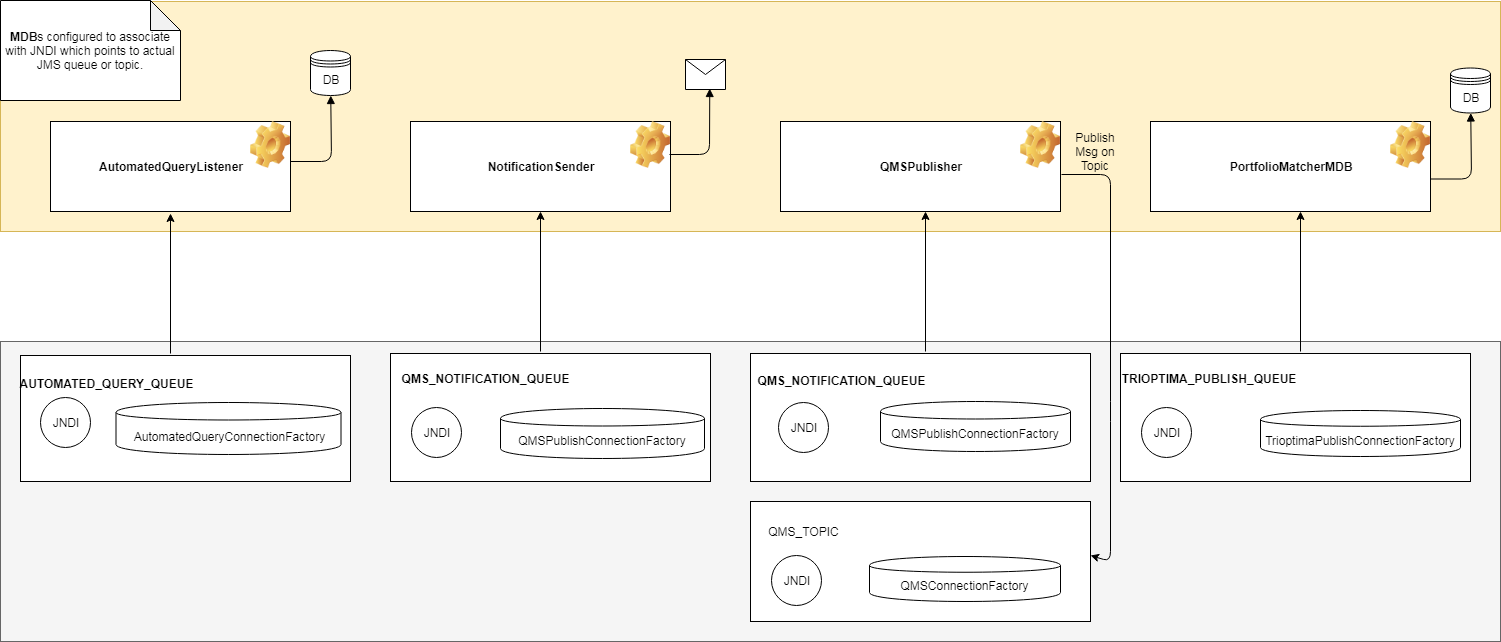

The diagram above was exported from draw.io. Its source (the exported page's mxGraphModel, read from the mxfile embedded in the PNG):
<mxGraphModel dx="840" dy="484" grid="1" gridSize="10" guides="1" tooltips="1" connect="1" arrows="1" fold="1" page="1" pageScale="1" pageWidth="850" pageHeight="1100" math="0" shadow="0">
  <root>
    <mxCell id="0" />
    <mxCell id="1" parent="0" />
    <mxCell id="dZIOkQfLKSZmnPyfNinX-1" value="" style="rounded=0;whiteSpace=wrap;html=1;fillColor=#fff2cc;strokeColor=#d6b656;" vertex="1" parent="1">
      <mxGeometry x="20" y="20" width="1500" height="230" as="geometry" />
    </mxCell>
    <mxCell id="dZIOkQfLKSZmnPyfNinX-2" value="" style="rounded=0;whiteSpace=wrap;html=1;fillColor=#f5f5f5;strokeColor=#666666;fontColor=#333333;" vertex="1" parent="1">
      <mxGeometry x="20" y="360" width="1500" height="300" as="geometry" />
    </mxCell>
    <mxCell id="dZIOkQfLKSZmnPyfNinX-4" value="&lt;p style=&quot;line-height: 170%&quot;&gt;&lt;b&gt;AutomatedQueryListener&lt;/b&gt;&lt;/p&gt;" style="rounded=0;whiteSpace=wrap;html=1;" vertex="1" parent="1">
      <mxGeometry x="70" y="140" width="240" height="90" as="geometry" />
    </mxCell>
    <mxCell id="dZIOkQfLKSZmnPyfNinX-5" value="&lt;b&gt;NotificationSender&lt;/b&gt;" style="rounded=0;whiteSpace=wrap;html=1;" vertex="1" parent="1">
      <mxGeometry x="430" y="140" width="260" height="90" as="geometry" />
    </mxCell>
    <mxCell id="dZIOkQfLKSZmnPyfNinX-6" value="&lt;b&gt;QMSPublisher&lt;/b&gt;" style="rounded=0;whiteSpace=wrap;html=1;" vertex="1" parent="1">
      <mxGeometry x="800" y="140" width="280" height="90" as="geometry" />
    </mxCell>
    <mxCell id="dZIOkQfLKSZmnPyfNinX-7" value="&lt;b&gt;PortfolioMatcherMDB&lt;/b&gt;" style="rounded=0;whiteSpace=wrap;html=1;" vertex="1" parent="1">
      <mxGeometry x="1170" y="140" width="280" height="90" as="geometry" />
    </mxCell>
    <mxCell id="dZIOkQfLKSZmnPyfNinX-8" value="" style="rounded=0;whiteSpace=wrap;html=1;" vertex="1" parent="1">
      <mxGeometry x="40" y="374" width="330" height="126" as="geometry" />
    </mxCell>
    <mxCell id="dZIOkQfLKSZmnPyfNinX-12" value="JNDI" style="ellipse;whiteSpace=wrap;html=1;aspect=fixed;" vertex="1" parent="1">
      <mxGeometry x="60" y="416" width="50" height="50" as="geometry" />
    </mxCell>
    <mxCell id="dZIOkQfLKSZmnPyfNinX-13" value="AutomatedQueryConnectionFactory" style="shape=cylinder;whiteSpace=wrap;html=1;boundedLbl=1;backgroundOutline=1;" vertex="1" parent="1">
      <mxGeometry x="135.5" y="421" width="225" height="52" as="geometry" />
    </mxCell>
    <mxCell id="dZIOkQfLKSZmnPyfNinX-14" value="" style="rounded=0;whiteSpace=wrap;html=1;" vertex="1" parent="1">
      <mxGeometry x="410" y="372" width="320" height="128" as="geometry" />
    </mxCell>
    <mxCell id="dZIOkQfLKSZmnPyfNinX-15" value="JNDI" style="ellipse;whiteSpace=wrap;html=1;aspect=fixed;" vertex="1" parent="1">
      <mxGeometry x="431" y="426" width="50" height="50" as="geometry" />
    </mxCell>
    <mxCell id="dZIOkQfLKSZmnPyfNinX-16" value="QMSPublishConnectionFactory" style="shape=cylinder;whiteSpace=wrap;html=1;boundedLbl=1;backgroundOutline=1;" vertex="1" parent="1">
      <mxGeometry x="520" y="427" width="204" height="50" as="geometry" />
    </mxCell>
    <mxCell id="dZIOkQfLKSZmnPyfNinX-17" value="" style="rounded=0;whiteSpace=wrap;html=1;" vertex="1" parent="1">
      <mxGeometry x="770" y="372" width="340" height="128" as="geometry" />
    </mxCell>
    <mxCell id="dZIOkQfLKSZmnPyfNinX-18" value="JNDI" style="ellipse;whiteSpace=wrap;html=1;aspect=fixed;" vertex="1" parent="1">
      <mxGeometry x="797.5" y="421" width="50" height="50" as="geometry" />
    </mxCell>
    <mxCell id="dZIOkQfLKSZmnPyfNinX-19" value="QMSPublishConnectionFactory" style="shape=cylinder;whiteSpace=wrap;html=1;boundedLbl=1;backgroundOutline=1;" vertex="1" parent="1">
      <mxGeometry x="900" y="420" width="190" height="50" as="geometry" />
    </mxCell>
    <mxCell id="dZIOkQfLKSZmnPyfNinX-20" value="" style="rounded=0;whiteSpace=wrap;html=1;" vertex="1" parent="1">
      <mxGeometry x="1140" y="372" width="350" height="128" as="geometry" />
    </mxCell>
    <mxCell id="dZIOkQfLKSZmnPyfNinX-21" value="JNDI" style="ellipse;whiteSpace=wrap;html=1;aspect=fixed;" vertex="1" parent="1">
      <mxGeometry x="1161" y="426" width="50" height="50" as="geometry" />
    </mxCell>
    <mxCell id="dZIOkQfLKSZmnPyfNinX-22" value="TrioptimaPublishConnectionFactory" style="shape=cylinder;whiteSpace=wrap;html=1;boundedLbl=1;backgroundOutline=1;" vertex="1" parent="1">
      <mxGeometry x="1280" y="429" width="200" height="46" as="geometry" />
    </mxCell>
    <mxCell id="dZIOkQfLKSZmnPyfNinX-23" value="&lt;b&gt;AUTOMATED_QUERY_QUEUE&lt;/b&gt;" style="text;html=1;strokeColor=none;fillColor=none;align=center;verticalAlign=middle;whiteSpace=wrap;rounded=0;" vertex="1" parent="1">
      <mxGeometry x="50" y="376" width="151" height="52" as="geometry" />
    </mxCell>
    <mxCell id="dZIOkQfLKSZmnPyfNinX-25" value="&lt;b&gt;QMS_NOTIFICATION_QUEUE&lt;/b&gt;" style="text;html=1;strokeColor=none;fillColor=none;align=center;verticalAlign=middle;whiteSpace=wrap;rounded=0;" vertex="1" parent="1">
      <mxGeometry x="419" y="374" width="171" height="46" as="geometry" />
    </mxCell>
    <mxCell id="dZIOkQfLKSZmnPyfNinX-26" value="&lt;b&gt;QMS_NOTIFICATION_QUEUE&lt;/b&gt;" style="text;html=1;strokeColor=none;fillColor=none;align=center;verticalAlign=middle;whiteSpace=wrap;rounded=0;" vertex="1" parent="1">
      <mxGeometry x="774.5" y="376" width="171" height="46" as="geometry" />
    </mxCell>
    <mxCell id="dZIOkQfLKSZmnPyfNinX-27" value="&lt;b&gt;TRIOPTIMA_PUBLISH_QUEUE&lt;/b&gt;" style="text;html=1;strokeColor=none;fillColor=none;align=center;verticalAlign=middle;whiteSpace=wrap;rounded=0;" vertex="1" parent="1">
      <mxGeometry x="1142" y="374" width="171" height="46" as="geometry" />
    </mxCell>
    <mxCell id="dZIOkQfLKSZmnPyfNinX-28" value="&lt;b&gt;MDB&lt;/b&gt;s configured to associate with JNDI which points to actual JMS queue or topic." style="shape=note;whiteSpace=wrap;html=1;backgroundOutline=1;darkOpacity=0.05;" vertex="1" parent="1">
      <mxGeometry x="20" y="19" width="180" height="100" as="geometry" />
    </mxCell>
    <mxCell id="dZIOkQfLKSZmnPyfNinX-29" value="" style="endArrow=classic;html=1;" edge="1" parent="1">
      <mxGeometry width="50" height="50" relative="1" as="geometry">
        <mxPoint x="190" y="372" as="sourcePoint" />
        <mxPoint x="190" y="232" as="targetPoint" />
      </mxGeometry>
    </mxCell>
    <mxCell id="dZIOkQfLKSZmnPyfNinX-34" value="" style="endArrow=classic;html=1;" edge="1" parent="1">
      <mxGeometry width="50" height="50" relative="1" as="geometry">
        <mxPoint x="560" y="370" as="sourcePoint" />
        <mxPoint x="560" y="230" as="targetPoint" />
      </mxGeometry>
    </mxCell>
    <mxCell id="dZIOkQfLKSZmnPyfNinX-35" value="" style="endArrow=classic;html=1;" edge="1" parent="1">
      <mxGeometry width="50" height="50" relative="1" as="geometry">
        <mxPoint x="945" y="370" as="sourcePoint" />
        <mxPoint x="945" y="230" as="targetPoint" />
      </mxGeometry>
    </mxCell>
    <mxCell id="dZIOkQfLKSZmnPyfNinX-36" value="" style="endArrow=classic;html=1;" edge="1" parent="1">
      <mxGeometry width="50" height="50" relative="1" as="geometry">
        <mxPoint x="1320" y="370" as="sourcePoint" />
        <mxPoint x="1320" y="230" as="targetPoint" />
      </mxGeometry>
    </mxCell>
    <mxCell id="dZIOkQfLKSZmnPyfNinX-38" value="" style="rounded=0;whiteSpace=wrap;html=1;" vertex="1" parent="1">
      <mxGeometry x="770" y="520" width="340" height="120" as="geometry" />
    </mxCell>
    <mxCell id="dZIOkQfLKSZmnPyfNinX-39" value="JNDI" style="ellipse;whiteSpace=wrap;html=1;aspect=fixed;" vertex="1" parent="1">
      <mxGeometry x="791" y="574" width="50" height="50" as="geometry" />
    </mxCell>
    <mxCell id="dZIOkQfLKSZmnPyfNinX-40" value="QMSConnectionFactory" style="shape=cylinder;whiteSpace=wrap;html=1;boundedLbl=1;backgroundOutline=1;" vertex="1" parent="1">
      <mxGeometry x="889" y="575" width="191" height="45" as="geometry" />
    </mxCell>
    <mxCell id="dZIOkQfLKSZmnPyfNinX-41" value="QMS_TOPIC" style="text;html=1;strokeColor=none;fillColor=none;align=center;verticalAlign=middle;whiteSpace=wrap;rounded=0;" vertex="1" parent="1">
      <mxGeometry x="771" y="531" width="105" height="38" as="geometry" />
    </mxCell>
    <mxCell id="dZIOkQfLKSZmnPyfNinX-42" value="" style="shape=image;html=1;verticalLabelPosition=bottom;labelBackgroundColor=#ffffff;verticalAlign=top;imageAspect=1;aspect=fixed;image=img/clipart/Gear_128x128.png" vertex="1" parent="1">
      <mxGeometry x="270" y="140" width="40" height="47" as="geometry" />
    </mxCell>
    <mxCell id="dZIOkQfLKSZmnPyfNinX-43" value="" style="shape=image;html=1;verticalLabelPosition=bottom;labelBackgroundColor=#ffffff;verticalAlign=top;imageAspect=1;aspect=fixed;image=img/clipart/Gear_128x128.png" vertex="1" parent="1">
      <mxGeometry x="650" y="140" width="40" height="47" as="geometry" />
    </mxCell>
    <mxCell id="dZIOkQfLKSZmnPyfNinX-44" value="" style="shape=image;html=1;verticalLabelPosition=bottom;labelBackgroundColor=#ffffff;verticalAlign=top;imageAspect=1;aspect=fixed;image=img/clipart/Gear_128x128.png" vertex="1" parent="1">
      <mxGeometry x="1040" y="140" width="40" height="47" as="geometry" />
    </mxCell>
    <mxCell id="dZIOkQfLKSZmnPyfNinX-45" value="" style="shape=image;html=1;verticalLabelPosition=bottom;labelBackgroundColor=#ffffff;verticalAlign=top;imageAspect=1;aspect=fixed;image=img/clipart/Gear_128x128.png" vertex="1" parent="1">
      <mxGeometry x="1410" y="140" width="40" height="47" as="geometry" />
    </mxCell>
    <mxCell id="dZIOkQfLKSZmnPyfNinX-47" value="" style="endArrow=classic;html=1;exitX=1.004;exitY=0.589;exitDx=0;exitDy=0;exitPerimeter=0;entryX=1;entryY=0.45;entryDx=0;entryDy=0;entryPerimeter=0;" edge="1" parent="1" source="dZIOkQfLKSZmnPyfNinX-6" target="dZIOkQfLKSZmnPyfNinX-38">
      <mxGeometry width="50" height="50" relative="1" as="geometry">
        <mxPoint x="1100" y="376" as="sourcePoint" />
        <mxPoint x="1130" y="570" as="targetPoint" />
        <Array as="points">
          <mxPoint x="1130" y="193" />
          <mxPoint x="1130" y="430" />
          <mxPoint x="1130" y="580" />
        </Array>
      </mxGeometry>
    </mxCell>
    <mxCell id="dZIOkQfLKSZmnPyfNinX-50" value="DB" style="shape=datastore;whiteSpace=wrap;html=1;strokeColor=#000000;fillColor=#FFFFFF;" vertex="1" parent="1">
      <mxGeometry x="330" y="69" width="40" height="45" as="geometry" />
    </mxCell>
    <mxCell id="dZIOkQfLKSZmnPyfNinX-53" value="" style="shape=message;whiteSpace=wrap;html=1;outlineConnect=0;strokeColor=#000000;fillColor=#FFFFFF;" vertex="1" parent="1">
      <mxGeometry x="705" y="78" width="40" height="30" as="geometry" />
    </mxCell>
    <mxCell id="dZIOkQfLKSZmnPyfNinX-55" value="" style="endArrow=block;endFill=1;endSize=6;html=1;" edge="1" parent="1" target="dZIOkQfLKSZmnPyfNinX-50">
      <mxGeometry width="100" relative="1" as="geometry">
        <mxPoint x="310" y="180" as="sourcePoint" />
        <mxPoint x="410" y="180" as="targetPoint" />
        <Array as="points">
          <mxPoint x="351" y="180" />
        </Array>
      </mxGeometry>
    </mxCell>
    <mxCell id="dZIOkQfLKSZmnPyfNinX-56" value="" style="endArrow=block;endFill=1;endSize=6;html=1;" edge="1" parent="1">
      <mxGeometry width="100" relative="1" as="geometry">
        <mxPoint x="689" y="173" as="sourcePoint" />
        <mxPoint x="729.2542372881355" y="107" as="targetPoint" />
        <Array as="points">
          <mxPoint x="729" y="173" />
        </Array>
      </mxGeometry>
    </mxCell>
    <mxCell id="dZIOkQfLKSZmnPyfNinX-57" value="Publish Msg on Topic" style="text;html=1;strokeColor=none;fillColor=none;align=center;verticalAlign=middle;whiteSpace=wrap;rounded=0;" vertex="1" parent="1">
      <mxGeometry x="1090" y="150" width="50" height="40" as="geometry" />
    </mxCell>
    <mxCell id="dZIOkQfLKSZmnPyfNinX-58" value="DB" style="shape=datastore;whiteSpace=wrap;html=1;strokeColor=#000000;fillColor=#FFFFFF;" vertex="1" parent="1">
      <mxGeometry x="1470" y="86.5" width="40" height="45" as="geometry" />
    </mxCell>
    <mxCell id="dZIOkQfLKSZmnPyfNinX-59" value="" style="endArrow=block;endFill=1;endSize=6;html=1;" edge="1" parent="1" target="dZIOkQfLKSZmnPyfNinX-58">
      <mxGeometry width="100" relative="1" as="geometry">
        <mxPoint x="1450" y="197.5" as="sourcePoint" />
        <mxPoint x="1550" y="197.5" as="targetPoint" />
        <Array as="points">
          <mxPoint x="1491" y="197.5" />
        </Array>
      </mxGeometry>
    </mxCell>
  </root>
</mxGraphModel>